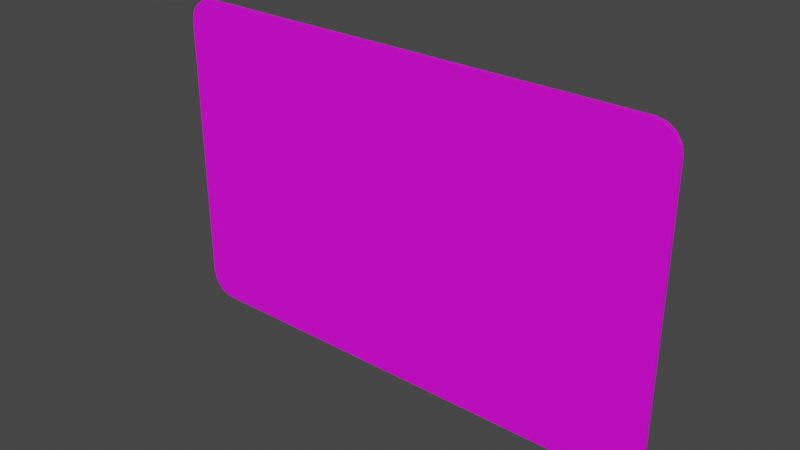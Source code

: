 # Source: voucherCreditCard.blend  (saved by Blender 3.5.10; exported with 4.5.12 LTS)
import bpy
from mathutils import Matrix  # noqa: F401  (used for matrix-valued properties, if any)

bpy.ops.wm.read_factory_settings(use_empty=True)
scene = bpy.context.scene
scene.name = 'Scene'

# ---- collections
col_collection = bpy.data.collections.new('Collection'); scene.collection.children.link(col_collection)

# ---- images (referenced by path relative to the original .blend; pixels are not part of the script)
import os
ASSET_DIR = os.environ.get("B2B_ASSET_DIR", "")  # directory of the original .blend (textures are referenced by path, not embedded)
HERE = os.path.dirname(os.path.abspath(__file__))  # packed textures are extracted next to this script under _unpacked/

def load_image(name, relpath, width, height, colorspace="sRGB"):
    """Load a texture the original file referenced (path relative to the .blend, or extracted next to this script)."""
    p = next((c for c in (os.path.join(HERE, relpath), os.path.join(ASSET_DIR, relpath)) if relpath and os.path.exists(c)), "")
    if p:
        img = bpy.data.images.load(p, check_existing=True)
        img.name = name
    else:  # same state as the original file: an image datablock whose file is absent (Cycles renders it pink)
        img = bpy.data.images.new(name, width, height)
        img.source = "FILE"
        img.filepath = "//" + (relpath or name)
    img.colorspace_settings.name = colorspace
    return img
img_adidas_png = load_image('adidas.png', 'adidas.png', 1024, 1024, 'sRGB')

# ---- materials (node trees are filled in below, after node groups)
mat_carmaterial = bpy.data.materials.new('CarMaterial')
mat_carmaterial.use_transparent_shadow = False

# ---- material node trees
mat_carmaterial.use_nodes = True; mat_carmaterial.node_tree.nodes.clear()
_N = mat_carmaterial.node_tree.nodes; _L = mat_carmaterial.node_tree.links
n0 = _N.new('ShaderNodeBsdfPrincipled'); n0.name = 'Principled BSDF'; n0.location = (10, 300)
n0.distribution = 'GGX'
n0.subsurface_method = 'RANDOM_WALK_SKIN'
n0.inputs[3].default_value = 1.45
n0.inputs[27].default_value = (0.0, 0.0, 0.0, 1.0)
n0.inputs[28].default_value = 1.0
n1 = _N.new('ShaderNodeOutputMaterial'); n1.name = 'Material Output'; n1.location = (300, 300)
n2 = _N.new('ShaderNodeTexImage'); n2.name = 'Image Texture'; n2.location = (-280, 260)
n2.image = img_adidas_png
_L.new(n0.outputs[0], n1.inputs[0])
_L.new(n2.outputs[0], n0.inputs[0])
n1.is_active_output = True

# ---- world
world_world = bpy.data.worlds.new('World'); scene.world = world_world
world_world.use_nodes = True; world_world.node_tree.nodes.clear()
_N = world_world.node_tree.nodes; _L = world_world.node_tree.links
n0 = _N.new('ShaderNodeOutputWorld'); n0.name = 'World Output'; n0.location = (300, 300)
n1 = _N.new('ShaderNodeBackground'); n1.name = 'Background'; n1.location = (10, 300)
n1.inputs[0].default_value = (0.05088, 0.05088, 0.05088, 1.0)
_L.new(n1.outputs[0], n0.inputs[0])
n0.is_active_output = True
world_world.color = (0.05088, 0.05088, 0.05088)
world_world.use_sun_shadow = False
world_world.sun_shadow_jitter_overblur = 0.0

# ---- meshes
me_cube_001 = bpy.data.meshes.new('Cube.001')
me_cube_001.from_pydata([(-0.4282, 0.003802, -0.2283), (-0.3864, 0.003802, -0.27), (-0.425, 0.003802, -0.2443), (-0.416, 0.003802, -0.2578), (-0.4024, 0.003802, -0.2669), (-0.3864, 0.003802, 0.27), (-0.4282, 0.003802, 0.2283), (-0.4024, 0.003802, 0.2669), (-0.416, 0.003802, 0.2578), (-0.425, 0.003802, 0.2443), (-0.3864, -0.003802, -0.27), (-0.4282, -0.003802, -0.2283), (-0.4024, -0.003802, -0.2669), (-0.416, -0.003802, -0.2578), (-0.425, -0.003802, -0.2443), (-0.4282, -0.003802, 0.2283), (-0.3864, -0.003802, 0.27), (-0.425, -0.003802, 0.2443), (-0.416, -0.003802, 0.2578), (-0.4024, -0.003802, 0.2669), (0.3864, 0.003802, -0.27), (0.4282, 0.003802, -0.2283), (0.4024, 0.003802, -0.2669), (0.416, 0.003802, -0.2578), (0.425, 0.003802, -0.2443), (0.4282, 0.003802, 0.2283), (0.3864, 0.003802, 0.27), (0.425, 0.003802, 0.2443), (0.416, 0.003802, 0.2578), (0.4024, 0.003802, 0.2669), (0.4282, -0.003802, -0.2283), (0.3864, -0.003802, -0.27), (0.425, -0.003802, -0.2443), (0.416, -0.003802, -0.2578), (0.4024, -0.003802, -0.2669), (0.3864, -0.003802, 0.27), (0.4282, -0.003802, 0.2283), (0.4024, -0.003802, 0.2669), (0.416, -0.003802, 0.2578), (0.425, -0.003802, 0.2443)], [], [(20, 1, 4, 3, 2, 0, 6, 9, 8, 7, 5, 26, 29, 28, 27, 25, 21, 24, 23, 22), (30, 21, 25, 36), (35, 26, 5, 16), (0, 11, 15, 6), (10, 31, 34, 33, 32, 30, 36, 39, 38, 37, 35, 16, 19, 18, 17, 15, 11, 14, 13, 12), (10, 12, 4, 1), (12, 13, 3, 4), (13, 14, 2, 3), (14, 11, 0, 2), (5, 7, 19, 16), (7, 8, 18, 19), (8, 9, 17, 18), (9, 6, 15, 17), (20, 22, 34, 31), (22, 23, 33, 34), (23, 24, 32, 33), (24, 21, 30, 32), (35, 37, 29, 26), (37, 38, 28, 29), (38, 39, 27, 28), (39, 36, 25, 27), (10, 1, 20, 31)])
_uv = me_cube_001.uv_layers.new(name='UVMap')
_uv.uv.foreach_set('vector', [0.04962, 0.0162, 0.8917, 0.0162, 0.9091, 0.02193, 0.9238, 0.03824, 0.9337, 0.06266, 0.9371, 0.09146, 0.9371, 0.9146, 0.9337, 0.9434, 0.9238, 0.9678, 0.9091, 0.9842, 0.8917, 0.9899, 0.04962, 0.9899, 0.03222, 0.9842, 0.01746, 0.9678, 0.007605, 0.9434, 0.004143, 0.9146, 0.004143, 0.09146, 0.007605, 0.06266, 0.01746, 0.03824, 0.03222, 0.02193, 0.9806, 0.3548, 0.9806, 0.3554, 0.9596, 0.3558, 0.9595, 0.3552, 0.9575, 0.3588, 0.9578, 0.3589, 0.9591, 0.4151, 0.9587, 0.4152, 0.9808, 0.4189, 0.9808, 0.4195, 0.9608, 0.4187, 0.9608, 0.4182, 0.05044, 0.01874, 0.8913, 0.01874, 0.9086, 0.02444, 0.9234, 0.04066, 0.9332, 0.06494, 0.9367, 0.09359, 0.9367, 0.9123, 0.9332, 0.9409, 0.9234, 0.9652, 0.9086, 0.9814, 0.8913, 0.9871, 0.05044, 0.9871, 0.03306, 0.9814, 0.01833, 0.9652, 0.008485, 0.9409, 0.005028, 0.9123, 0.005028, 0.09359, 0.008485, 0.06494, 0.01833, 0.04066, 0.03306, 0.02444, 0.9828, 0.4161, 0.9827, 0.4173, 0.9823, 0.4171, 0.9825, 0.416, 0.9827, 0.4173, 0.9822, 0.4184, 0.982, 0.418, 0.9823, 0.4171, 0.9822, 0.4184, 0.9816, 0.4192, 0.9814, 0.4186, 0.982, 0.418, 0.9816, 0.4192, 0.9808, 0.4195, 0.9808, 0.4189, 0.9814, 0.4186, 0.9591, 0.4151, 0.9593, 0.4162, 0.9589, 0.4165, 0.9587, 0.4152, 0.9593, 0.4162, 0.9596, 0.4172, 0.9594, 0.4176, 0.9589, 0.4165, 0.9596, 0.4172, 0.9602, 0.4179, 0.96, 0.4184, 0.9594, 0.4176, 0.9602, 0.4179, 0.9608, 0.4182, 0.9608, 0.4187, 0.96, 0.4184, 0.9825, 0.3585, 0.9823, 0.3573, 0.9826, 0.3571, 0.9828, 0.3584, 0.9823, 0.3573, 0.9818, 0.3564, 0.9821, 0.3559, 0.9826, 0.3571, 0.9818, 0.3564, 0.9812, 0.3557, 0.9814, 0.3552, 0.9821, 0.3559, 0.9812, 0.3557, 0.9806, 0.3554, 0.9806, 0.3548, 0.9814, 0.3552, 0.9575, 0.3588, 0.9576, 0.3576, 0.9579, 0.3578, 0.9578, 0.3589, 0.9576, 0.3576, 0.958, 0.3564, 0.9583, 0.3569, 0.9579, 0.3578, 0.958, 0.3564, 0.9587, 0.3556, 0.9589, 0.3562, 0.9583, 0.3569, 0.9587, 0.3556, 0.9595, 0.3552, 0.9596, 0.3558, 0.9589, 0.3562, 0.9828, 0.4161, 0.9825, 0.416, 0.9825, 0.3585, 0.9828, 0.3584])
me_cube_001.materials.append(mat_carmaterial)
me_cube_001.update()

# ---- objects
ob_cube = bpy.data.objects.new('Cube', me_cube_001)

# ---- transforms, parenting, visibility, modifiers, constraints
ob_cube.location = (0.0, 0.0, 0.0)

# ---- collection membership
col_collection.objects.link(ob_cube)

# ---- scene / render settings (as saved in the file)
scene.frame_start = 1; scene.frame_end = 250; scene.frame_set(1)
scene.render.engine = 'BLENDER_EEVEE_NEXT'
scene.cycles.sampling_pattern = 'TABULATED_SOBOL'
scene.view_settings.view_transform = 'Filmic'
bpy.context.view_layer.update()

# ---- added for rendering (the .blend has no active camera and no usable light): camera, sun
cam_auto = bpy.data.cameras.new('AutoCamera')
cam_auto.lens = 50.0
cam_auto.sensor_width = 36.0
cam_auto.clip_end = 1000.0
ob_auto_camera = bpy.data.objects.new('AutoCamera', cam_auto)
scene.collection.objects.link(ob_auto_camera)
ob_auto_camera.location = (0.936782, -1.12414, 0.749426)
ob_auto_camera.rotation_euler = (1.09748, -7.21219e-08, 0.694738)
scene.camera = ob_auto_camera
light_auto_sun = bpy.data.lights.new('AutoSun', 'SUN')
light_auto_sun.energy = 3.0
light_auto_sun.angle = 0.0523599
ob_auto_sun = bpy.data.objects.new('AutoSun', light_auto_sun)
scene.collection.objects.link(ob_auto_sun)
ob_auto_sun.rotation_euler = (0.872665, 0.174533, 0.523599)
bpy.context.view_layer.update()
